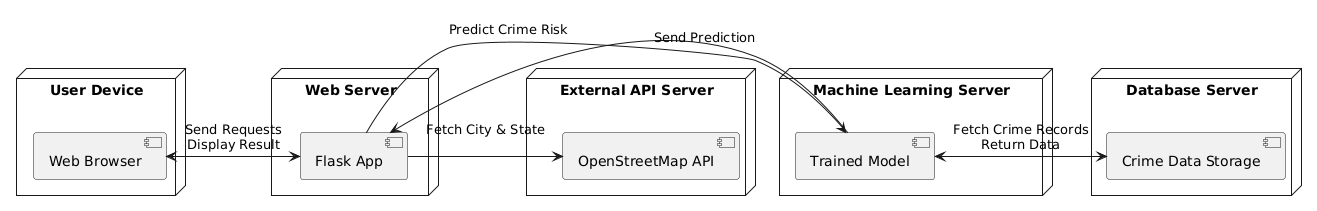

The diagram above was rendered by PlantUML. Its source (embedded in the PNG):
@startuml
node "User Device" {
    component "Web Browser" as Browser
}

node "Web Server" {
    component "Flask App" as Flask
}

node "Machine Learning Server" {
    component "Trained Model" as Model
}

node "External API Server" {
    component "OpenStreetMap API" as API
}

node "Database Server" {
    component "Crime Data Storage" as Database
}

Browser -> Flask : Send Requests\n
Flask -> API : Fetch City & State\n
Flask -> Model : Predict Crime Risk\n
Model -> Database : Fetch Crime Records\n
Database -> Model : Return Data
Model -> Flask : Send Prediction
Flask -> Browser : Display Result
@enduml